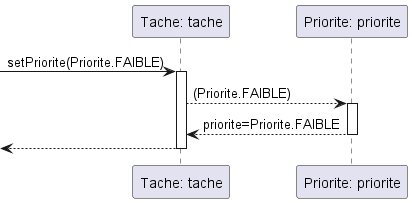

The diagram above was rendered by PlantUML. Its source (embedded in the PNG):
@startuml
participant "Tache: tache" as T1
participant "Priorite: priorite" as P1

-> T1 : setPriorite(Priorite.FAIBLE)
activate T1
T1 --> P1 : (Priorite.FAIBLE)
activate P1
P1 --> T1 : priorite=Priorite.FAIBLE
deactivate P1
<-- T1
deactivate T1

@enduml